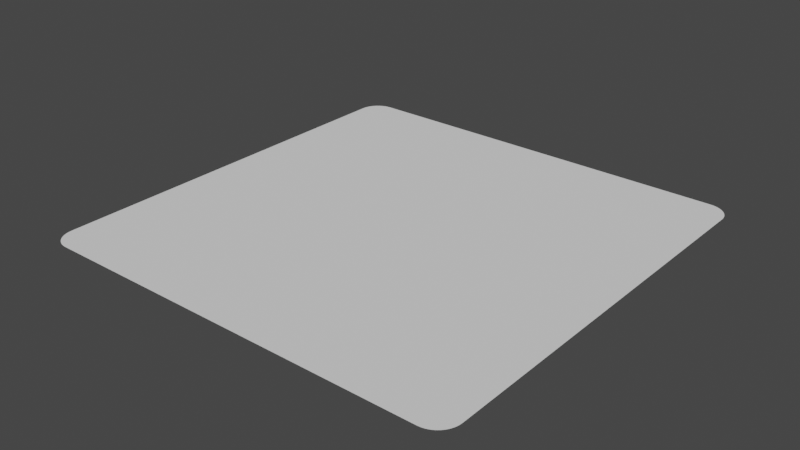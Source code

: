 # Source: planeRoundedEdges.blend  (saved by Blender 2.80.75; exported with 4.5.12 LTS)
import bpy
from mathutils import Matrix  # noqa: F401  (used for matrix-valued properties, if any)

bpy.ops.wm.read_factory_settings(use_empty=True)
scene = bpy.context.scene
scene.name = 'Scene'

# ---- collections
col_collection = bpy.data.collections.new('Collection'); scene.collection.children.link(col_collection)

# ---- world
world_world = bpy.data.worlds.new('World'); scene.world = world_world
world_world.use_nodes = True; world_world.node_tree.nodes.clear()
_N = world_world.node_tree.nodes; _L = world_world.node_tree.links
n0 = _N.new('ShaderNodeOutputWorld'); n0.name = 'World Output'; n0.location = (300, 300)
n1 = _N.new('ShaderNodeBackground'); n1.name = 'Background'; n1.location = (10, 300)
n1.inputs[0].default_value = (0.05088, 0.05088, 0.05088, 1.0)
_L.new(n1.outputs[0], n0.inputs[0])
n0.is_active_output = True
world_world.color = (0.05088, 0.05088, 0.05088)
world_world.use_sun_shadow = False
world_world.sun_shadow_jitter_overblur = 0.0

# ---- meshes
me_plane = bpy.data.meshes.new('Plane')
me_plane.from_pydata([(-0.9, -1.0, 0.0), (-1.0, -0.9, 0.0), (-0.9156, -0.9988, 0.0), (-0.9309, -0.9951, 0.0), (-0.9454, -0.9891, 0.0), (-0.9588, -0.9809, 0.0), (-0.9707, -0.9707, 0.0), (-0.9809, -0.9588, 0.0), (-0.9891, -0.9454, 0.0), (-0.9951, -0.9309, 0.0), (-0.9988, -0.9156, 0.0), (1.0, -0.9, 0.0), (0.9, -1.0, 0.0), (0.9988, -0.9156, 0.0), (0.9951, -0.9309, 0.0), (0.9891, -0.9454, 0.0), (0.9809, -0.9588, 0.0), (0.9707, -0.9707, 0.0), (0.9588, -0.9809, 0.0), (0.9454, -0.9891, 0.0), (0.9309, -0.9951, 0.0), (0.9156, -0.9988, 0.0), (-0.9, 1.0, 0.0), (-1.0, 0.9, 0.0), (-0.9156, 0.9988, 0.0), (-0.9309, 0.9951, 0.0), (-0.9454, 0.9891, 0.0), (-0.9588, 0.9809, 0.0), (-0.9707, 0.9707, 0.0), (-0.9809, 0.9588, 0.0), (-0.9891, 0.9454, 0.0), (-0.9951, 0.9309, 0.0), (-0.9988, 0.9156, 0.0), (0.9, 1.0, 0.0), (1.0, 0.9, 0.0), (0.9156, 0.9988, 0.0), (0.9309, 0.9951, 0.0), (0.9454, 0.9891, 0.0), (0.9588, 0.9809, 0.0), (0.9707, 0.9707, 0.0), (0.9809, 0.9588, 0.0), (0.9891, 0.9454, 0.0), (0.9951, 0.9309, 0.0), (0.9988, 0.9156, 0.0)], [], [(1, 10, 9, 8, 7, 6, 5, 4, 3, 2, 0, 12, 21, 20, 19, 18, 17, 16, 15, 14, 13, 11, 34, 43, 42, 41, 40, 39, 38, 37, 36, 35, 33, 22, 24, 25, 26, 27, 28, 29, 30, 31, 32, 23)])
_uv = me_plane.uv_layers.new(name='UVMap')
_uv.uv.foreach_set('vector', [0.0, 0.05, 0.0006156, 0.04218, 0.002447, 0.03455, 0.00545, 0.0273, 0.009549, 0.02061, 0.01464, 0.01464, 0.02061, 0.009549, 0.0273, 0.00545, 0.03455, 0.002447, 0.04218, 0.0006156, 0.05, 0.0, 0.95, 0.0, 0.9578, 0.0006156, 0.9655, 0.002447, 0.9727, 0.00545, 0.9794, 0.009549, 0.9854, 0.01464, 0.9905, 0.02061, 0.9946, 0.0273, 0.9976, 0.03455, 0.9994, 0.04218, 1.0, 0.05, 1.0, 0.95, 0.9994, 0.9578, 0.9976, 0.9655, 0.9946, 0.9727, 0.9905, 0.9794, 0.9854, 0.9854, 0.9794, 0.9905, 0.9727, 0.9946, 0.9655, 0.9976, 0.9578, 0.9994, 0.95, 1.0, 0.05, 1.0, 0.04218, 0.9994, 0.03455, 0.9976, 0.0273, 0.9946, 0.02061, 0.9905, 0.01464, 0.9854, 0.009549, 0.9794, 0.00545, 0.9727, 0.002447, 0.9655, 0.0006156, 0.9578, 0.0, 0.95])
me_plane.use_remesh_preserve_volume = False
me_plane.use_remesh_preserve_attributes = False
me_plane.use_mirror_vertex_groups = False
me_plane.update()

# ---- objects
ob_plane = bpy.data.objects.new('Plane', me_plane)

# ---- transforms, parenting, visibility, modifiers, constraints
ob_plane.location = (0.0, 0.0, 0.0)
ob_plane.lineart.crease_threshold = 0.0

# ---- collection membership
col_collection.objects.link(ob_plane)

# ---- scene / render settings (as saved in the file)
scene.frame_start = 1; scene.frame_end = 250; scene.frame_set(1)
scene.render.engine = 'BLENDER_EEVEE_NEXT'
scene.cycles.use_denoising = False
scene.cycles.samples = 128
scene.cycles.sampling_pattern = 'TABULATED_SOBOL'
scene.cycles.use_adaptive_sampling = False
scene.cycles.use_light_tree = False
scene.view_settings.view_transform = 'Filmic'
bpy.context.view_layer.update()

# ---- added for rendering (the .blend has no active camera and no usable light): camera, sun
cam_auto = bpy.data.cameras.new('AutoCamera')
cam_auto.lens = 50.0
cam_auto.sensor_width = 36.0
cam_auto.clip_end = 1000.0
ob_auto_camera = bpy.data.objects.new('AutoCamera', cam_auto)
scene.collection.objects.link(ob_auto_camera)
ob_auto_camera.location = (2.61693, -3.14032, 2.09354)
ob_auto_camera.rotation_euler = (1.09748, -7.21219e-08, 0.694738)
scene.camera = ob_auto_camera
light_auto_sun = bpy.data.lights.new('AutoSun', 'SUN')
light_auto_sun.energy = 3.0
light_auto_sun.angle = 0.0523599
ob_auto_sun = bpy.data.objects.new('AutoSun', light_auto_sun)
scene.collection.objects.link(ob_auto_sun)
ob_auto_sun.rotation_euler = (0.872665, 0.174533, 0.523599)
bpy.context.view_layer.update()
